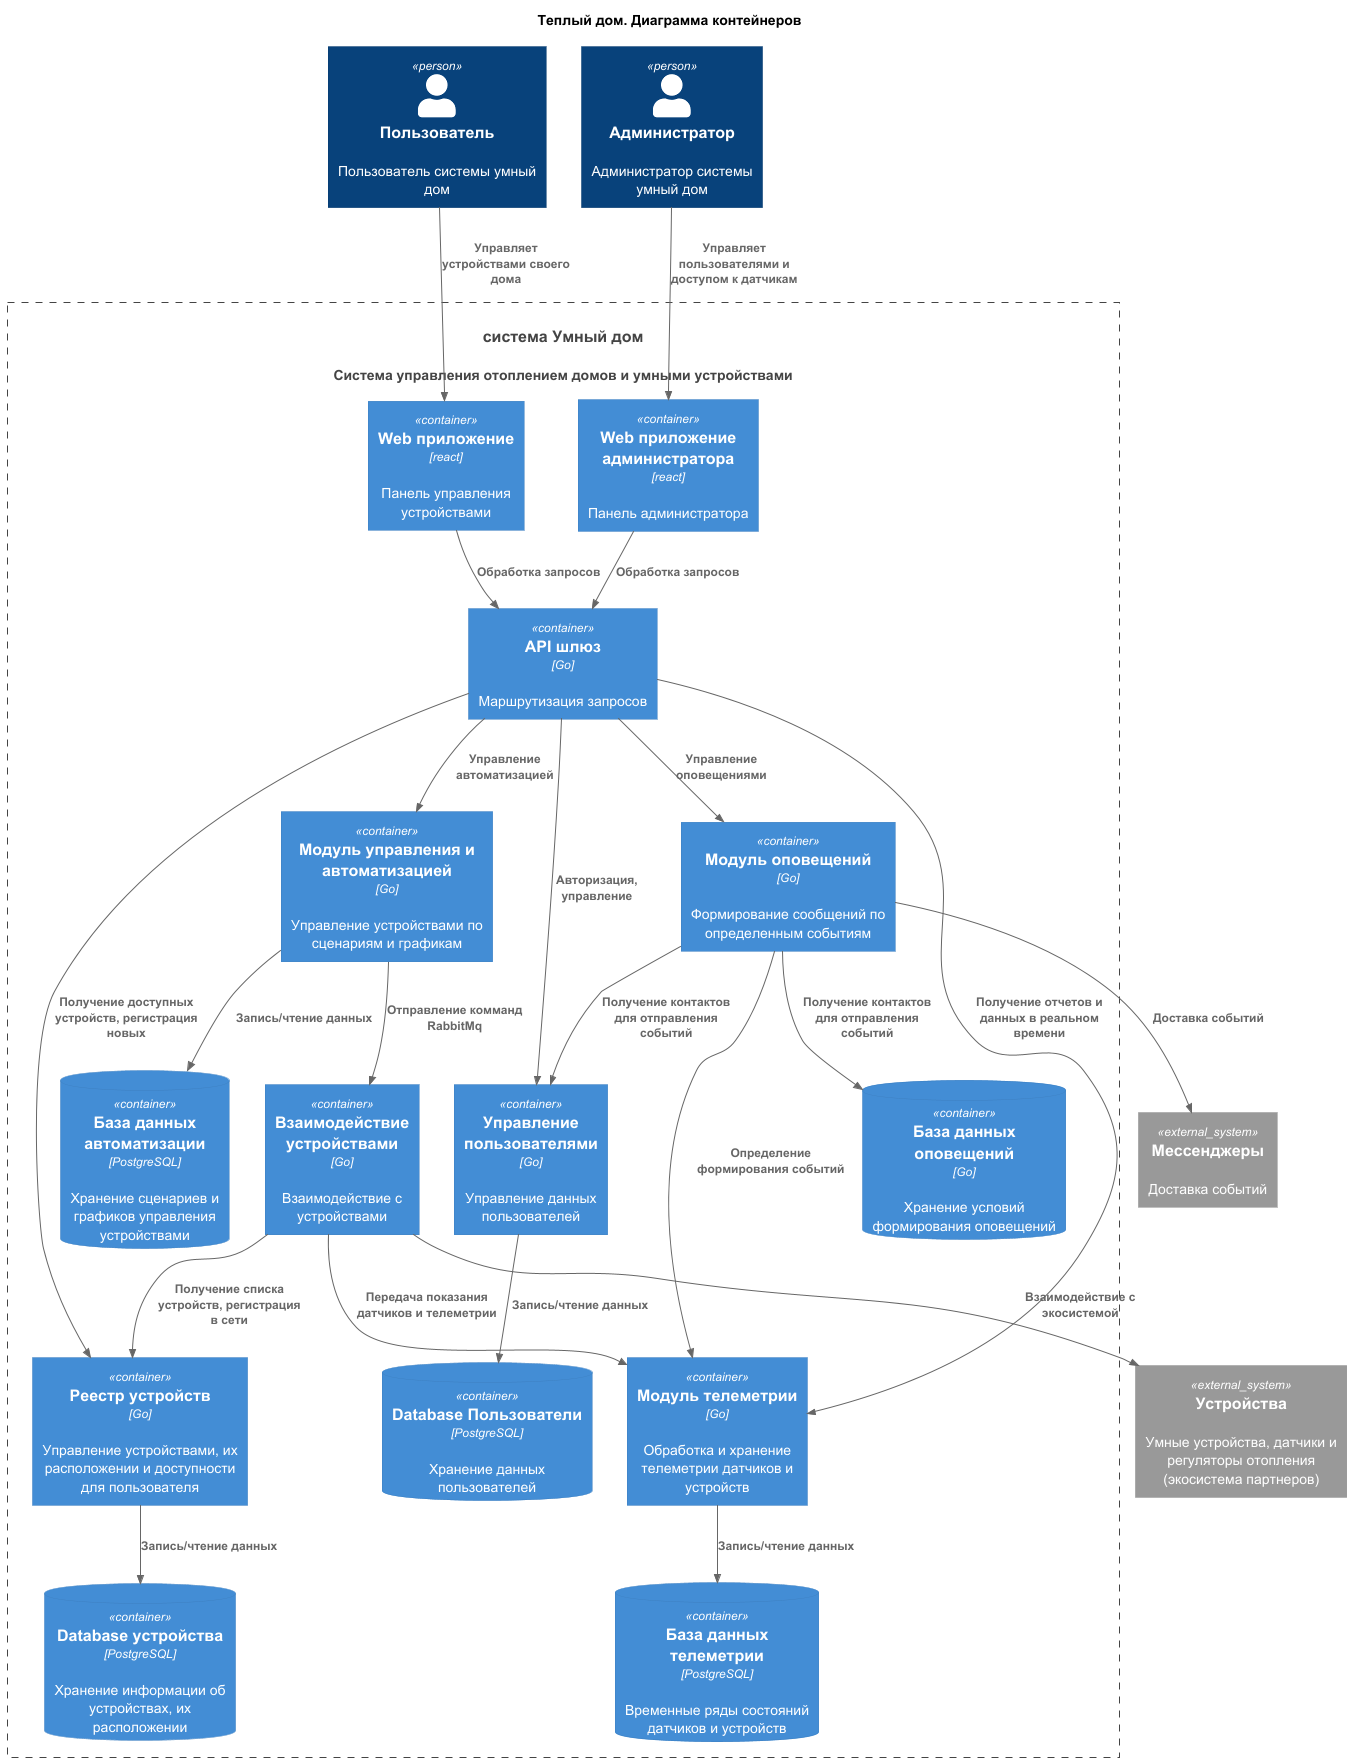

The diagram above was rendered by PlantUML. Its source (embedded in the PNG):
@startuml
title Теплый дом. Диаграмма контейнеров

top to bottom direction

!includeurl https://raw.githubusercontent.com/RicardoNiepel/C4-PlantUML/master/C4_Component.puml

Person(user, "Пользователь", "Пользователь системы умный дом")
Person(admin, "Администратор", "Администратор системы умный дом")
System(SmartHouse, "система Умный дом", "Система управления отоплением домов и умными устройствами")

Container_Boundary(SmartHouse, "FitLife System") {
  Container(WebApp, "Web приложение", "react", "Панель управления устройствами")
  Container(WebAppAdmin, "Web приложение администратора", "react", "Панель администратора")
  Container(GateWay, "API шлюз", "Go", "Маршрутизация запросов")
  Container(UserAccess, "Управление пользователями", "Go", "Управление данных пользователей")
  ContainerDb(UserAccessDb, "Database Пользователи", "PostgreSQL", "Хранение данных пользователей")
  Container(DeviceRepository, "Реестр устройств", "Go", "Управление устройствами, их расположении и доступности для пользователя")
  ContainerDb(DeviceRepositoryDb, "Database устройства", "PostgreSQL", "Хранение информации об устройствах, их расположении")
  Container(Automatic, "Модуль управления и автоматизацией", "Go", "Управление устройствами по сценариям и графикам")
  ContainerDb(AutomaticDb, "База данных автоматизации", "PostgreSQL", "Хранение сценариев и графиков управления устройствами")
  Container(Notification, "Модуль оповещений", "Go", "Формирование сообщений по определенным событиям")
  ContainerDb(NotificationDb, "База данных оповещений", "Go", "Хранение условий формирования оповещений")
  Container(Telemetry, "Модуль телеметрии", "Go", "Обработка и хранение телеметрии датчиков и устройств")
  ContainerDb(TelemetryDatabase, "База данных телеметрии", "PostgreSQL", "Временные ряды состояний датчиков и устройств")
  Container(DeviceControl, "Взаимодействие устройствами", "Go", "Взаимодействие с устройствами")    
}

System_Ext(SmartDevice, "Устройства", "Умные устройства, датчики и регуляторы отопления (экосистема партнеров)")
System_Ext(Messengers, "Мессенджеры", "Доставка событий")

Rel(user, WebApp, "Управляет устройствами своего дома")
Rel(admin, WebAppAdmin,"Управляет пользователями и доступом к датчикам")
Rel(WebApp, GateWay, "Обработка запросов")
Rel(WebAppAdmin, GateWay, "Обработка запросов")
Rel(GateWay, UserAccess, "Авторизация, управление")
Rel(GateWay, Telemetry, "Получение отчетов и данных в реальном времени")
Rel(GateWay, Automatic, "Управление автоматизацией")
Rel(GateWay, Notification, "Управление оповещениями")
Rel(GateWay, DeviceRepository, "Получение доступных устройств, регистрация новых")
Rel(UserAccess, UserAccessDb, "Запись/чтение данных")
Rel(Telemetry,TelemetryDatabase,"Запись/чтение данных")
Rel(Automatic, AutomaticDb, "Запись/чтение данных")
Rel(Automatic, DeviceControl, "Отправление комманд RabbitMq")
Rel(Notification, Telemetry, "Определение формирования событий")
Rel(Notification, Messengers, "Доставка событий")
Rel(Notification, UserAccess, "Получение контактов для отправления событий")
Rel(Notification, NotificationDb, "Получение контактов для отправления событий")
Rel(DeviceControl, DeviceRepository, "Получение списка устройств, регистрация в сети")
Rel(DeviceControl, Telemetry, "Передача показания датчиков и телеметрии")
Rel(DeviceControl,SmartDevice,"Взаимодействие с экосистемой")
Rel(DeviceRepository, DeviceRepositoryDb, "Запись/чтение данных")

@enduml